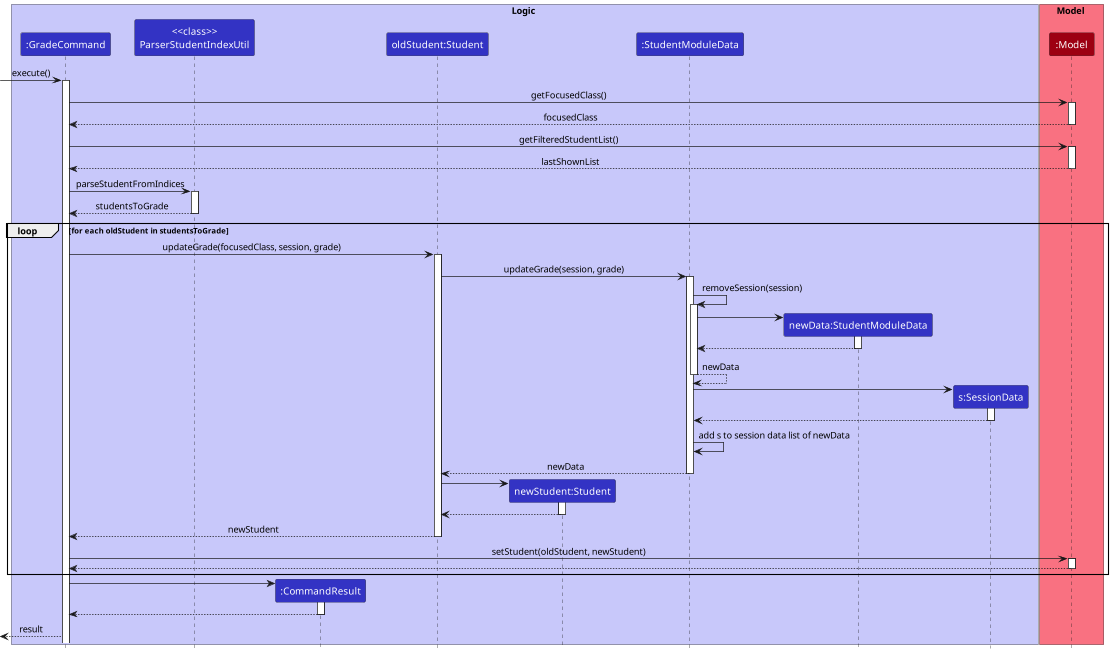

The diagram above was rendered by PlantUML. Its source (embedded in the PNG):
@startuml
!include style.puml

box Logic LOGIC_COLOR_T1
participant ":GradeCommand" as GradeCommand LOGIC_COLOR
participant "<<class>>\nParserStudentIndexUtil" as Util LOGIC_COLOR
participant ":CommandResult" as CommandResult LOGIC_COLOR
participant "oldStudent:Student" as OldStudent LOGIC_COLOR
participant "newStudent:Student" as Student LOGIC_COLOR
participant ":StudentModuleData" as SMD LOGIC_COLOR
participant "newData:StudentModuleData" as NSMD LOGIC_COLOR
participant "s:SessionData" as SD LOGIC_COLOR
end box

box Model MODEL_COLOR_T1
participant ":Model" as Model MODEL_COLOR
end box

[-> GradeCommand: execute()
activate GradeCommand

GradeCommand -> Model: getFocusedClass()
activate Model
Model --> GradeCommand: focusedClass
deactivate Model

GradeCommand -> Model: getFilteredStudentList()
activate Model
Model --> GradeCommand: lastShownList
deactivate Model

GradeCommand -> Util: parseStudentFromIndices
activate Util
Util --> GradeCommand: studentsToGrade
deactivate Util

loop for each oldStudent in studentsToGrade
    GradeCommand -> OldStudent: updateGrade(focusedClass, session, grade)
    activate OldStudent

    OldStudent -> SMD: updateGrade(session, grade)
    activate SMD

    SMD -> SMD : removeSession(session)
    activate SMD
    create NSMD
    SMD -> NSMD
    activate NSMD
    NSMD --> SMD
    deactivate NSMD
    SMD --> SMD: newData
    deactivate SMD

    create SD
    SMD -> SD
    activate SD
    SD --> SMD
    deactivate SD

    SMD -> SMD: add s to session data list of newData

    SMD --> OldStudent: newData
    deactivate SMD

    create Student
    OldStudent -> Student
    activate Student
    Student --> OldStudent
    deactivate Student

    OldStudent --> GradeCommand: newStudent
    deactivate OldStudent

    GradeCommand -> Model: setStudent(oldStudent, newStudent)
    activate Model
    Model --> GradeCommand
    deactivate Model
end

create CommandResult
GradeCommand -> CommandResult
activate CommandResult

CommandResult --> GradeCommand
deactivate CommandResult

GradeCommand -->[: result

@enduml